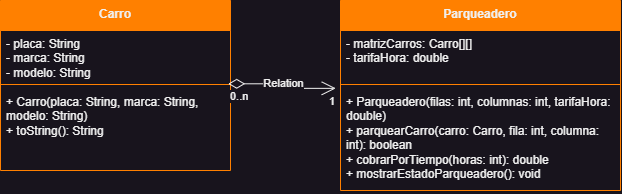

The diagram above was exported from draw.io. Its source (the exported page's mxGraphModel, read from the mxfile embedded in the PNG):
<mxGraphModel dx="1500" dy="887" grid="1" gridSize="10" guides="1" tooltips="1" connect="1" arrows="1" fold="1" page="1" pageScale="1" pageWidth="827" pageHeight="1169" math="0" shadow="0">
  <root>
    <mxCell id="0" />
    <mxCell id="1" parent="0" />
    <mxCell id="RCbNP8D6QkCgkQpbOeCn-1" value="Parqueadero" style="swimlane;fontStyle=1;align=center;verticalAlign=top;childLayout=stackLayout;horizontal=1;startSize=30;horizontalStack=0;resizeParent=1;resizeParentMax=0;resizeLast=0;collapsible=1;marginBottom=0;whiteSpace=wrap;html=1;shadow=0;fillColor=#FF8000;strokeColor=#FF8000;" parent="1" vertex="1">
      <mxGeometry x="450" y="430" width="280" height="190" as="geometry" />
    </mxCell>
    <mxCell id="RCbNP8D6QkCgkQpbOeCn-2" value="- matrizCarros: Carro[][]&lt;div&gt;- tarifaHora: double&amp;nbsp;&lt;br&gt;&lt;div&gt;&lt;br&gt;&lt;/div&gt;&lt;/div&gt;" style="text;strokeColor=none;fillColor=none;align=left;verticalAlign=top;spacingLeft=4;spacingRight=4;overflow=hidden;rotatable=0;points=[[0,0.5],[1,0.5]];portConstraint=eastwest;whiteSpace=wrap;html=1;" parent="RCbNP8D6QkCgkQpbOeCn-1" vertex="1">
      <mxGeometry y="30" width="280" height="50" as="geometry" />
    </mxCell>
    <mxCell id="RCbNP8D6QkCgkQpbOeCn-3" value="" style="line;strokeWidth=1;fillColor=none;align=left;verticalAlign=middle;spacingTop=-1;spacingLeft=3;spacingRight=3;rotatable=0;labelPosition=right;points=[];portConstraint=eastwest;strokeColor=inherit;" parent="RCbNP8D6QkCgkQpbOeCn-1" vertex="1">
      <mxGeometry y="80" width="280" height="8" as="geometry" />
    </mxCell>
    <mxCell id="RCbNP8D6QkCgkQpbOeCn-4" value="+ Parqueadero(filas: int, columnas: int, tarifaHora: double)&lt;div&gt;+ parquearCarro(carro: Carro, fila: int, columna: int): boolean&lt;br&gt;&lt;/div&gt;&lt;div&gt;+ cobrarPorTiempo(horas: int): double&lt;br&gt;&lt;/div&gt;&lt;div&gt;+ mostrarEstadoParqueadero(): void&lt;br&gt;&lt;/div&gt;&lt;div&gt;&lt;br&gt;&lt;/div&gt;" style="text;strokeColor=none;fillColor=none;align=left;verticalAlign=top;spacingLeft=4;spacingRight=4;overflow=hidden;rotatable=0;points=[[0,0.5],[1,0.5]];portConstraint=eastwest;whiteSpace=wrap;html=1;" parent="RCbNP8D6QkCgkQpbOeCn-1" vertex="1">
      <mxGeometry y="88" width="280" height="102" as="geometry" />
    </mxCell>
    <mxCell id="8qOIhKyoz03TJDa8FxUs-5" value="Carro" style="swimlane;fontStyle=1;align=center;verticalAlign=top;childLayout=stackLayout;horizontal=1;startSize=30;horizontalStack=0;resizeParent=1;resizeParentMax=0;resizeLast=0;collapsible=1;marginBottom=0;whiteSpace=wrap;html=1;shadow=0;fillColor=#FF8000;strokeColor=#FF8000;" vertex="1" parent="1">
      <mxGeometry x="110" y="430" width="230" height="170" as="geometry" />
    </mxCell>
    <mxCell id="8qOIhKyoz03TJDa8FxUs-6" value="- placa: String&lt;div&gt;- marca: String&lt;br&gt;&lt;/div&gt;&lt;div&gt;- modelo: String&lt;br&gt;&lt;/div&gt;" style="text;strokeColor=none;fillColor=none;align=left;verticalAlign=top;spacingLeft=4;spacingRight=4;overflow=hidden;rotatable=0;points=[[0,0.5],[1,0.5]];portConstraint=eastwest;whiteSpace=wrap;html=1;" vertex="1" parent="8qOIhKyoz03TJDa8FxUs-5">
      <mxGeometry y="30" width="230" height="50" as="geometry" />
    </mxCell>
    <mxCell id="8qOIhKyoz03TJDa8FxUs-7" value="" style="line;strokeWidth=1;fillColor=none;align=left;verticalAlign=middle;spacingTop=-1;spacingLeft=3;spacingRight=3;rotatable=0;labelPosition=right;points=[];portConstraint=eastwest;strokeColor=inherit;" vertex="1" parent="8qOIhKyoz03TJDa8FxUs-5">
      <mxGeometry y="80" width="230" height="8" as="geometry" />
    </mxCell>
    <mxCell id="8qOIhKyoz03TJDa8FxUs-8" value="&lt;div&gt;+ Carro(placa: String, marca: String, modelo: String)&lt;br&gt;&lt;/div&gt;&lt;div&gt;+ toString(): String&lt;br&gt;&lt;/div&gt;" style="text;strokeColor=none;fillColor=none;align=left;verticalAlign=top;spacingLeft=4;spacingRight=4;overflow=hidden;rotatable=0;points=[[0,0.5],[1,0.5]];portConstraint=eastwest;whiteSpace=wrap;html=1;" vertex="1" parent="8qOIhKyoz03TJDa8FxUs-5">
      <mxGeometry y="88" width="230" height="82" as="geometry" />
    </mxCell>
    <mxCell id="8qOIhKyoz03TJDa8FxUs-9" value="Relation" style="endArrow=open;html=1;endSize=12;startArrow=diamondThin;startSize=14;startFill=0;edgeStyle=orthogonalEdgeStyle;rounded=0;exitX=0.99;exitY=1.066;exitDx=0;exitDy=0;exitPerimeter=0;entryX=-0.017;entryY=1.157;entryDx=0;entryDy=0;entryPerimeter=0;" edge="1" parent="1" source="8qOIhKyoz03TJDa8FxUs-6" target="RCbNP8D6QkCgkQpbOeCn-2">
      <mxGeometry x="-0.0061" relative="1" as="geometry">
        <mxPoint x="390" y="290" as="sourcePoint" />
        <mxPoint x="550" y="290" as="targetPoint" />
        <mxPoint as="offset" />
      </mxGeometry>
    </mxCell>
    <mxCell id="8qOIhKyoz03TJDa8FxUs-10" value="0..n" style="edgeLabel;resizable=0;html=1;align=left;verticalAlign=top;" connectable="0" vertex="1" parent="8qOIhKyoz03TJDa8FxUs-9">
      <mxGeometry x="-1" relative="1" as="geometry" />
    </mxCell>
    <mxCell id="8qOIhKyoz03TJDa8FxUs-11" value="1" style="edgeLabel;resizable=0;html=1;align=right;verticalAlign=top;" connectable="0" vertex="1" parent="8qOIhKyoz03TJDa8FxUs-9">
      <mxGeometry x="1" relative="1" as="geometry" />
    </mxCell>
  </root>
</mxGraphModel>